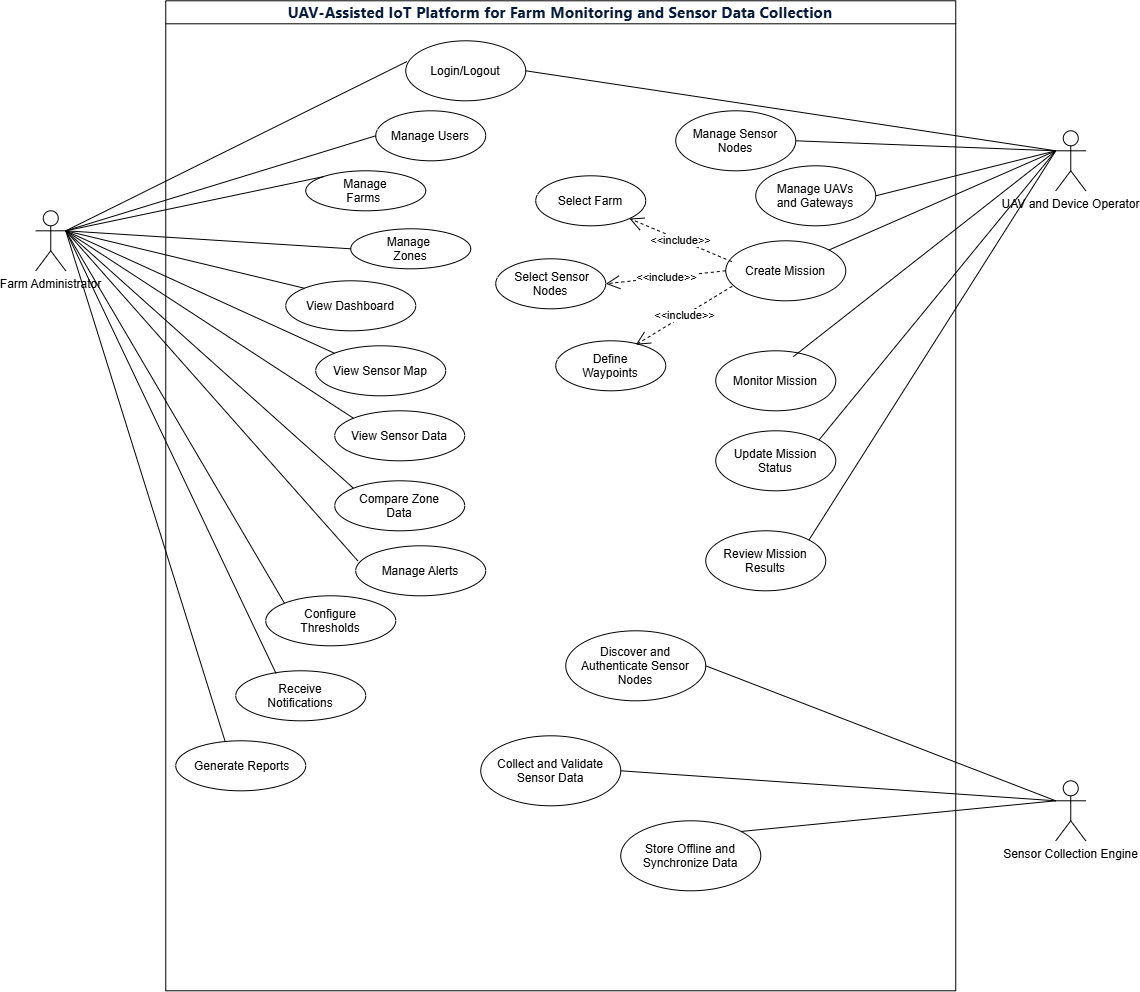

The diagram above was exported from draw.io. Its source (the exported page's mxGraphModel, read from the mxfile embedded in the PNG):
<mxGraphModel dx="1720" dy="1002" grid="1" gridSize="10" guides="1" tooltips="1" connect="1" arrows="1" fold="1" page="1" pageScale="1" pageWidth="827" pageHeight="1169" math="0" shadow="0">
  <root>
    <mxCell id="0" />
    <mxCell id="1" parent="0" />
    <mxCell id="P9IacHXDg2yTPWKASgFV-1" parent="1" style="swimlane;whiteSpace=wrap;html=1;" value="&lt;span style=&quot;color: rgb(8, 27, 58); font-family: SegoeuiPc, &amp;quot;Segoe UI&amp;quot;, &amp;quot;San Francisco&amp;quot;, &amp;quot;Helvetica Neue&amp;quot;, Helvetica, &amp;quot;Lucida Grande&amp;quot;, Roboto, Ubuntu, Tahoma, &amp;quot;Microsoft Sans Serif&amp;quot;, Arial, sans-serif; font-size: 15px; letter-spacing: 0.2px; text-align: start; white-space: pre-wrap; background-color: rgb(255, 255, 255);&quot;&gt;UAV-Assisted IoT Platform for Farm Monitoring and Sensor Data Collection&lt;/span&gt;" vertex="1">
      <mxGeometry height="990" width="790" x="180" as="geometry" />
    </mxCell>
    <mxCell id="P9IacHXDg2yTPWKASgFV-5" parent="P9IacHXDg2yTPWKASgFV-1" style="ellipse;whiteSpace=wrap;html=1;shapeInside=1;" value="Login/Logout" vertex="1">
      <mxGeometry height="60" width="120" x="240" y="40" as="geometry" />
    </mxCell>
    <mxCell id="P9IacHXDg2yTPWKASgFV-7" parent="P9IacHXDg2yTPWKASgFV-1" style="ellipse;whiteSpace=wrap;html=1;shapeInside=1;" value="Manage Users" vertex="1">
      <mxGeometry height="50" width="110" x="210" y="110" as="geometry" />
    </mxCell>
    <mxCell id="P9IacHXDg2yTPWKASgFV-9" parent="P9IacHXDg2yTPWKASgFV-1" style="ellipse;whiteSpace=wrap;html=1;shapeInside=1;" value="Manage Farms&amp;nbsp;" vertex="1">
      <mxGeometry height="40" width="120" x="140" y="170" as="geometry" />
    </mxCell>
    <mxCell id="P9IacHXDg2yTPWKASgFV-11" parent="P9IacHXDg2yTPWKASgFV-1" style="ellipse;whiteSpace=wrap;html=1;shapeInside=1;" value="View Dashboard" vertex="1">
      <mxGeometry height="50" width="130" x="120" y="280" as="geometry" />
    </mxCell>
    <mxCell id="P9IacHXDg2yTPWKASgFV-13" parent="P9IacHXDg2yTPWKASgFV-1" style="ellipse;whiteSpace=wrap;html=1;shapeInside=1;" value="View Sensor Map" vertex="1">
      <mxGeometry height="50" width="130" x="150" y="345" as="geometry" />
    </mxCell>
    <mxCell id="P9IacHXDg2yTPWKASgFV-15" parent="P9IacHXDg2yTPWKASgFV-1" style="ellipse;whiteSpace=wrap;html=1;shapeInside=1;" value="View Sensor Data" vertex="1">
      <mxGeometry height="50" width="130" x="169" y="410" as="geometry" />
    </mxCell>
    <mxCell id="P9IacHXDg2yTPWKASgFV-17" parent="P9IacHXDg2yTPWKASgFV-1" style="ellipse;whiteSpace=wrap;html=1;shapeInside=1;" value="Compare Zone Data" vertex="1">
      <mxGeometry height="50" width="130" x="169" y="480" as="geometry" />
    </mxCell>
    <mxCell id="P9IacHXDg2yTPWKASgFV-19" parent="P9IacHXDg2yTPWKASgFV-1" style="ellipse;whiteSpace=wrap;html=1;shapeInside=1;" value="Manage Alerts" vertex="1">
      <mxGeometry height="50" width="130" x="190" y="545" as="geometry" />
    </mxCell>
    <mxCell id="P9IacHXDg2yTPWKASgFV-21" parent="P9IacHXDg2yTPWKASgFV-1" style="ellipse;whiteSpace=wrap;html=1;shapeInside=1;" value="Configure Thresholds" vertex="1">
      <mxGeometry height="50" width="130" x="100" y="595" as="geometry" />
    </mxCell>
    <mxCell id="P9IacHXDg2yTPWKASgFV-23" parent="P9IacHXDg2yTPWKASgFV-1" style="ellipse;whiteSpace=wrap;html=1;shapeInside=1;" value="Receive Notifications" vertex="1">
      <mxGeometry height="50" width="130" x="70" y="670" as="geometry" />
    </mxCell>
    <mxCell id="P9IacHXDg2yTPWKASgFV-25" parent="P9IacHXDg2yTPWKASgFV-1" style="ellipse;whiteSpace=wrap;html=1;shapeInside=1;" value="&amp;nbsp;Generate Reports" vertex="1">
      <mxGeometry height="50" width="130" x="10" y="740" as="geometry" />
    </mxCell>
    <mxCell id="P9IacHXDg2yTPWKASgFV-28" parent="P9IacHXDg2yTPWKASgFV-1" style="ellipse;whiteSpace=wrap;html=1;shapeInside=1;" value="Manage Sensor Nodes" vertex="1">
      <mxGeometry height="60" width="120" x="510" y="110" as="geometry" />
    </mxCell>
    <mxCell id="P9IacHXDg2yTPWKASgFV-33" parent="P9IacHXDg2yTPWKASgFV-1" style="ellipse;whiteSpace=wrap;html=1;shapeInside=1;" value="Manage UAVs and Gateways" vertex="1">
      <mxGeometry height="60" width="120" x="590" y="165" as="geometry" />
    </mxCell>
    <mxCell id="P9IacHXDg2yTPWKASgFV-35" parent="P9IacHXDg2yTPWKASgFV-1" style="ellipse;whiteSpace=wrap;html=1;shapeInside=1;" value="Create Mission" vertex="1">
      <mxGeometry height="60" width="120" x="560" y="240" as="geometry" />
    </mxCell>
    <mxCell id="P9IacHXDg2yTPWKASgFV-37" parent="P9IacHXDg2yTPWKASgFV-1" style="ellipse;whiteSpace=wrap;html=1;shapeInside=1;" value="Select Farm" vertex="1">
      <mxGeometry height="50" width="110" x="370" y="175" as="geometry" />
    </mxCell>
    <mxCell id="P9IacHXDg2yTPWKASgFV-38" edge="1" parent="P9IacHXDg2yTPWKASgFV-1" source="P9IacHXDg2yTPWKASgFV-35" style="endArrow=open;endSize=12;dashed=1;html=1;rounded=0;exitX=0.051;exitY=0.348;exitDx=0;exitDy=0;exitPerimeter=0;entryX=1;entryY=1;entryDx=0;entryDy=0;" target="P9IacHXDg2yTPWKASgFV-37" value="&amp;lt;&amp;lt;include&amp;gt;&amp;gt;">
      <mxGeometry relative="1" width="160" as="geometry">
        <mxPoint x="280" y="300" as="sourcePoint" />
        <mxPoint x="440" y="300" as="targetPoint" />
      </mxGeometry>
    </mxCell>
    <mxCell id="P9IacHXDg2yTPWKASgFV-39" parent="P9IacHXDg2yTPWKASgFV-1" style="ellipse;whiteSpace=wrap;html=1;shapeInside=1;" value="&amp;nbsp;Select Sensor Nodes" vertex="1">
      <mxGeometry height="50" width="110" x="330" y="258" as="geometry" />
    </mxCell>
    <mxCell id="P9IacHXDg2yTPWKASgFV-40" edge="1" parent="P9IacHXDg2yTPWKASgFV-1" source="P9IacHXDg2yTPWKASgFV-35" style="endArrow=open;endSize=12;dashed=1;html=1;rounded=0;exitX=0;exitY=0.5;exitDx=0;exitDy=0;entryX=1;entryY=0.5;entryDx=0;entryDy=0;" target="P9IacHXDg2yTPWKASgFV-39" value="&amp;lt;&amp;lt;include&amp;gt;&amp;gt;">
      <mxGeometry relative="1" width="160" as="geometry">
        <mxPoint x="642" y="293" as="sourcePoint" />
        <mxPoint x="540" y="250" as="targetPoint" />
      </mxGeometry>
    </mxCell>
    <mxCell id="P9IacHXDg2yTPWKASgFV-41" parent="P9IacHXDg2yTPWKASgFV-1" style="ellipse;whiteSpace=wrap;html=1;shapeInside=1;" value="Define Waypoints" vertex="1">
      <mxGeometry height="50" width="110" x="390" y="340" as="geometry" />
    </mxCell>
    <mxCell id="P9IacHXDg2yTPWKASgFV-42" edge="1" parent="P9IacHXDg2yTPWKASgFV-1" source="P9IacHXDg2yTPWKASgFV-35" style="endArrow=open;endSize=12;dashed=1;html=1;rounded=0;exitX=0.054;exitY=0.758;exitDx=0;exitDy=0;entryX=0.728;entryY=0.079;entryDx=0;entryDy=0;entryPerimeter=0;exitPerimeter=0;" target="P9IacHXDg2yTPWKASgFV-41" value="&amp;lt;&amp;lt;include&amp;gt;&amp;gt;">
      <mxGeometry relative="1" width="160" as="geometry">
        <mxPoint x="650" y="270" as="sourcePoint" />
        <mxPoint x="530" y="283" as="targetPoint" />
      </mxGeometry>
    </mxCell>
    <mxCell id="P9IacHXDg2yTPWKASgFV-43" parent="P9IacHXDg2yTPWKASgFV-1" style="ellipse;whiteSpace=wrap;html=1;shapeInside=1;" value="Monitor Mission" vertex="1">
      <mxGeometry height="60" width="120" x="550" y="350" as="geometry" />
    </mxCell>
    <mxCell id="P9IacHXDg2yTPWKASgFV-45" parent="P9IacHXDg2yTPWKASgFV-1" style="ellipse;whiteSpace=wrap;html=1;shapeInside=1;" value="Update Mission Status" vertex="1">
      <mxGeometry height="60" width="120" x="550" y="430" as="geometry" />
    </mxCell>
    <mxCell id="P9IacHXDg2yTPWKASgFV-47" parent="P9IacHXDg2yTPWKASgFV-1" style="ellipse;whiteSpace=wrap;html=1;shapeInside=1;" value="Review Mission Results" vertex="1">
      <mxGeometry height="60" width="120" x="540" y="530" as="geometry" />
    </mxCell>
    <mxCell id="P9IacHXDg2yTPWKASgFV-50" parent="P9IacHXDg2yTPWKASgFV-1" style="ellipse;whiteSpace=wrap;html=1;shapeInside=1;" value="Discover and Authenticate Sensor Nodes" vertex="1">
      <mxGeometry height="70" width="140" x="400" y="630" as="geometry" />
    </mxCell>
    <mxCell id="P9IacHXDg2yTPWKASgFV-52" parent="P9IacHXDg2yTPWKASgFV-1" style="ellipse;whiteSpace=wrap;html=1;shapeInside=1;" value="Collect and Validate Sensor Data" vertex="1">
      <mxGeometry height="70" width="140" x="315" y="735" as="geometry" />
    </mxCell>
    <mxCell id="P9IacHXDg2yTPWKASgFV-56" parent="P9IacHXDg2yTPWKASgFV-1" style="ellipse;whiteSpace=wrap;html=1;shapeInside=1;" value="Store Offline and Synchronize Data" vertex="1">
      <mxGeometry height="70" width="140" x="455" y="820" as="geometry" />
    </mxCell>
    <mxCell id="QNy2PXcNk7qzYMUZTs9s-1" parent="P9IacHXDg2yTPWKASgFV-1" style="ellipse;whiteSpace=wrap;html=1;shapeInside=1;" value="Manage&amp;nbsp; Zones" vertex="1">
      <mxGeometry height="40" width="120" x="185" y="228" as="geometry" />
    </mxCell>
    <mxCell id="P9IacHXDg2yTPWKASgFV-2" parent="1" style="shape=umlActor;verticalLabelPosition=bottom;verticalAlign=top;html=1;outlineConnect=0;" value="Farm Administrator" vertex="1">
      <mxGeometry height="60" width="30" x="50" y="210" as="geometry" />
    </mxCell>
    <mxCell id="P9IacHXDg2yTPWKASgFV-6" edge="1" parent="1" source="P9IacHXDg2yTPWKASgFV-2" style="endArrow=none;html=1;rounded=0;exitX=1;exitY=0.3333333333333333;exitDx=0;exitDy=0;exitPerimeter=0;entryX=0.01;entryY=0.346;entryDx=0;entryDy=0;entryPerimeter=0;" target="P9IacHXDg2yTPWKASgFV-5" value="">
      <mxGeometry height="50" relative="1" width="50" as="geometry">
        <mxPoint x="270" y="330" as="sourcePoint" />
        <mxPoint x="320" y="280" as="targetPoint" />
      </mxGeometry>
    </mxCell>
    <mxCell id="P9IacHXDg2yTPWKASgFV-8" edge="1" parent="1" source="P9IacHXDg2yTPWKASgFV-2" style="endArrow=none;html=1;rounded=0;entryX=0;entryY=0.5;entryDx=0;entryDy=0;exitX=1;exitY=0.3333333333333333;exitDx=0;exitDy=0;exitPerimeter=0;" target="P9IacHXDg2yTPWKASgFV-7" value="">
      <mxGeometry height="50" relative="1" width="50" as="geometry">
        <mxPoint x="270" y="330" as="sourcePoint" />
        <mxPoint x="320" y="280" as="targetPoint" />
      </mxGeometry>
    </mxCell>
    <mxCell id="P9IacHXDg2yTPWKASgFV-10" edge="1" parent="1" source="P9IacHXDg2yTPWKASgFV-2" style="endArrow=none;html=1;rounded=0;exitX=1;exitY=0.3333333333333333;exitDx=0;exitDy=0;exitPerimeter=0;entryX=0;entryY=0;entryDx=0;entryDy=0;" target="P9IacHXDg2yTPWKASgFV-9" value="">
      <mxGeometry height="50" relative="1" width="50" as="geometry">
        <mxPoint x="270" y="330" as="sourcePoint" />
        <mxPoint x="320" y="280" as="targetPoint" />
      </mxGeometry>
    </mxCell>
    <mxCell id="P9IacHXDg2yTPWKASgFV-12" edge="1" parent="1" source="P9IacHXDg2yTPWKASgFV-2" style="endArrow=none;html=1;rounded=0;exitX=1;exitY=0.3333333333333333;exitDx=0;exitDy=0;exitPerimeter=0;entryX=0;entryY=0;entryDx=0;entryDy=0;" target="P9IacHXDg2yTPWKASgFV-11" value="">
      <mxGeometry height="50" relative="1" width="50" as="geometry">
        <mxPoint x="270" y="330" as="sourcePoint" />
        <mxPoint x="320" y="280" as="targetPoint" />
      </mxGeometry>
    </mxCell>
    <mxCell id="P9IacHXDg2yTPWKASgFV-14" edge="1" parent="1" source="P9IacHXDg2yTPWKASgFV-2" style="endArrow=none;html=1;rounded=0;exitX=1;exitY=0.3333333333333333;exitDx=0;exitDy=0;exitPerimeter=0;entryX=0;entryY=0;entryDx=0;entryDy=0;" target="P9IacHXDg2yTPWKASgFV-13" value="">
      <mxGeometry height="50" relative="1" width="50" as="geometry">
        <mxPoint x="270" y="330" as="sourcePoint" />
        <mxPoint x="320" y="280" as="targetPoint" />
      </mxGeometry>
    </mxCell>
    <mxCell id="P9IacHXDg2yTPWKASgFV-16" edge="1" parent="1" source="P9IacHXDg2yTPWKASgFV-2" style="endArrow=none;html=1;rounded=0;exitX=1;exitY=0.3333333333333333;exitDx=0;exitDy=0;exitPerimeter=0;entryX=0;entryY=0;entryDx=0;entryDy=0;" target="P9IacHXDg2yTPWKASgFV-15" value="">
      <mxGeometry height="50" relative="1" width="50" as="geometry">
        <mxPoint x="270" y="330" as="sourcePoint" />
        <mxPoint x="320" y="280" as="targetPoint" />
      </mxGeometry>
    </mxCell>
    <mxCell id="P9IacHXDg2yTPWKASgFV-18" edge="1" parent="1" source="P9IacHXDg2yTPWKASgFV-2" style="endArrow=none;html=1;rounded=0;exitX=1;exitY=0.3333333333333333;exitDx=0;exitDy=0;exitPerimeter=0;entryX=0;entryY=0;entryDx=0;entryDy=0;" target="P9IacHXDg2yTPWKASgFV-17" value="">
      <mxGeometry height="50" relative="1" width="50" as="geometry">
        <mxPoint x="90" y="240" as="sourcePoint" />
        <mxPoint x="320" y="480" as="targetPoint" />
      </mxGeometry>
    </mxCell>
    <mxCell id="P9IacHXDg2yTPWKASgFV-20" edge="1" parent="1" source="P9IacHXDg2yTPWKASgFV-2" style="endArrow=none;html=1;rounded=0;exitX=1;exitY=0.3333333333333333;exitDx=0;exitDy=0;exitPerimeter=0;entryX=0.016;entryY=0.301;entryDx=0;entryDy=0;entryPerimeter=0;" target="P9IacHXDg2yTPWKASgFV-19" value="">
      <mxGeometry height="50" relative="1" width="50" as="geometry">
        <mxPoint x="270" y="530" as="sourcePoint" />
        <mxPoint x="320" y="480" as="targetPoint" />
      </mxGeometry>
    </mxCell>
    <mxCell id="P9IacHXDg2yTPWKASgFV-22" edge="1" parent="1" source="P9IacHXDg2yTPWKASgFV-2" style="endArrow=none;html=1;rounded=0;exitX=1;exitY=0.3333333333333333;exitDx=0;exitDy=0;exitPerimeter=0;entryX=0;entryY=0;entryDx=0;entryDy=0;" target="P9IacHXDg2yTPWKASgFV-21" value="">
      <mxGeometry height="50" relative="1" width="50" as="geometry">
        <mxPoint x="270" y="530" as="sourcePoint" />
        <mxPoint x="320" y="480" as="targetPoint" />
      </mxGeometry>
    </mxCell>
    <mxCell id="P9IacHXDg2yTPWKASgFV-24" edge="1" parent="1" source="P9IacHXDg2yTPWKASgFV-2" style="endArrow=none;html=1;rounded=0;exitX=1;exitY=0.3333333333333333;exitDx=0;exitDy=0;exitPerimeter=0;entryX=0.31;entryY=0.053;entryDx=0;entryDy=0;entryPerimeter=0;" target="P9IacHXDg2yTPWKASgFV-23" value="">
      <mxGeometry height="50" relative="1" width="50" as="geometry">
        <mxPoint x="490" y="490" as="sourcePoint" />
        <mxPoint x="540" y="440" as="targetPoint" />
      </mxGeometry>
    </mxCell>
    <mxCell id="P9IacHXDg2yTPWKASgFV-26" edge="1" parent="1" source="P9IacHXDg2yTPWKASgFV-2" style="endArrow=none;html=1;rounded=0;exitX=1;exitY=0.3333333333333333;exitDx=0;exitDy=0;exitPerimeter=0;entryX=0.381;entryY=0.023;entryDx=0;entryDy=0;entryPerimeter=0;" target="P9IacHXDg2yTPWKASgFV-25" value="">
      <mxGeometry height="50" relative="1" width="50" as="geometry">
        <mxPoint x="490" y="550" as="sourcePoint" />
        <mxPoint x="540" y="500" as="targetPoint" />
      </mxGeometry>
    </mxCell>
    <mxCell id="P9IacHXDg2yTPWKASgFV-27" parent="1" style="shape=umlActor;verticalLabelPosition=bottom;verticalAlign=top;html=1;outlineConnect=0;" value="UAV and Device Operator" vertex="1">
      <mxGeometry height="60" width="30" x="1070" y="130" as="geometry" />
    </mxCell>
    <mxCell id="P9IacHXDg2yTPWKASgFV-29" edge="1" parent="1" source="P9IacHXDg2yTPWKASgFV-5" style="endArrow=none;html=1;rounded=0;exitX=1;exitY=0.5;exitDx=0;exitDy=0;entryX=0;entryY=0.3333333333333333;entryDx=0;entryDy=0;entryPerimeter=0;" target="P9IacHXDg2yTPWKASgFV-27" value="">
      <mxGeometry height="50" relative="1" width="50" as="geometry">
        <mxPoint x="510" y="340" as="sourcePoint" />
        <mxPoint x="560" y="290" as="targetPoint" />
      </mxGeometry>
    </mxCell>
    <mxCell id="P9IacHXDg2yTPWKASgFV-32" edge="1" parent="1" source="P9IacHXDg2yTPWKASgFV-27" style="endArrow=none;html=1;rounded=0;entryX=1;entryY=0.5;entryDx=0;entryDy=0;exitX=0;exitY=0.3333333333333333;exitDx=0;exitDy=0;exitPerimeter=0;" target="P9IacHXDg2yTPWKASgFV-28" value="">
      <mxGeometry height="50" relative="1" width="50" as="geometry">
        <mxPoint x="510" y="340" as="sourcePoint" />
        <mxPoint x="560" y="290" as="targetPoint" />
      </mxGeometry>
    </mxCell>
    <mxCell id="P9IacHXDg2yTPWKASgFV-34" edge="1" parent="1" source="P9IacHXDg2yTPWKASgFV-33" style="endArrow=none;html=1;rounded=0;exitX=1;exitY=0.5;exitDx=0;exitDy=0;entryX=0;entryY=0.3333333333333333;entryDx=0;entryDy=0;entryPerimeter=0;" target="P9IacHXDg2yTPWKASgFV-27" value="">
      <mxGeometry height="50" relative="1" width="50" as="geometry">
        <mxPoint x="510" y="340" as="sourcePoint" />
        <mxPoint x="560" y="290" as="targetPoint" />
      </mxGeometry>
    </mxCell>
    <mxCell id="P9IacHXDg2yTPWKASgFV-36" edge="1" parent="1" source="P9IacHXDg2yTPWKASgFV-35" style="endArrow=none;html=1;rounded=0;entryX=0;entryY=0.3333333333333333;entryDx=0;entryDy=0;entryPerimeter=0;exitX=1;exitY=0;exitDx=0;exitDy=0;" target="P9IacHXDg2yTPWKASgFV-27" value="">
      <mxGeometry height="50" relative="1" width="50" as="geometry">
        <mxPoint x="510" y="340" as="sourcePoint" />
        <mxPoint x="560" y="290" as="targetPoint" />
      </mxGeometry>
    </mxCell>
    <mxCell id="P9IacHXDg2yTPWKASgFV-44" edge="1" parent="1" source="P9IacHXDg2yTPWKASgFV-43" style="endArrow=none;html=1;rounded=0;entryX=0;entryY=0.3333333333333333;entryDx=0;entryDy=0;entryPerimeter=0;exitX=0.646;exitY=0.098;exitDx=0;exitDy=0;exitPerimeter=0;" target="P9IacHXDg2yTPWKASgFV-27" value="">
      <mxGeometry height="50" relative="1" width="50" as="geometry">
        <mxPoint x="510" y="490" as="sourcePoint" />
        <mxPoint x="560" y="440" as="targetPoint" />
      </mxGeometry>
    </mxCell>
    <mxCell id="P9IacHXDg2yTPWKASgFV-46" edge="1" parent="1" source="P9IacHXDg2yTPWKASgFV-45" style="endArrow=none;html=1;rounded=0;entryX=0;entryY=0.3333333333333333;entryDx=0;entryDy=0;entryPerimeter=0;exitX=1;exitY=0;exitDx=0;exitDy=0;" target="P9IacHXDg2yTPWKASgFV-27" value="">
      <mxGeometry height="50" relative="1" width="50" as="geometry">
        <mxPoint x="510" y="490" as="sourcePoint" />
        <mxPoint x="560" y="440" as="targetPoint" />
      </mxGeometry>
    </mxCell>
    <mxCell id="P9IacHXDg2yTPWKASgFV-48" edge="1" parent="1" source="P9IacHXDg2yTPWKASgFV-47" style="endArrow=none;html=1;rounded=0;entryX=0;entryY=0.3333333333333333;entryDx=0;entryDy=0;entryPerimeter=0;exitX=1;exitY=0;exitDx=0;exitDy=0;" target="P9IacHXDg2yTPWKASgFV-27" value="">
      <mxGeometry height="50" relative="1" width="50" as="geometry">
        <mxPoint x="510" y="530" as="sourcePoint" />
        <mxPoint x="560" y="480" as="targetPoint" />
      </mxGeometry>
    </mxCell>
    <mxCell id="P9IacHXDg2yTPWKASgFV-49" parent="1" style="shape=umlActor;verticalLabelPosition=bottom;verticalAlign=top;html=1;outlineConnect=0;" value="Sensor Collection Engine" vertex="1">
      <mxGeometry height="60" width="30" x="1070" y="780" as="geometry" />
    </mxCell>
    <mxCell id="P9IacHXDg2yTPWKASgFV-51" edge="1" parent="1" source="P9IacHXDg2yTPWKASgFV-50" style="endArrow=none;html=1;rounded=0;exitX=1;exitY=0.5;exitDx=0;exitDy=0;entryX=0;entryY=0.3333333333333333;entryDx=0;entryDy=0;entryPerimeter=0;" target="P9IacHXDg2yTPWKASgFV-49" value="">
      <mxGeometry height="50" relative="1" width="50" as="geometry">
        <mxPoint x="530" y="840" as="sourcePoint" />
        <mxPoint x="580" y="790" as="targetPoint" />
      </mxGeometry>
    </mxCell>
    <mxCell id="P9IacHXDg2yTPWKASgFV-54" edge="1" parent="1" source="P9IacHXDg2yTPWKASgFV-49" style="endArrow=none;html=1;rounded=0;exitX=0;exitY=0.3333333333333333;exitDx=0;exitDy=0;exitPerimeter=0;entryX=1;entryY=0.5;entryDx=0;entryDy=0;" target="P9IacHXDg2yTPWKASgFV-52" value="">
      <mxGeometry height="50" relative="1" width="50" as="geometry">
        <mxPoint x="530" y="840" as="sourcePoint" />
        <mxPoint x="580" y="790" as="targetPoint" />
      </mxGeometry>
    </mxCell>
    <mxCell id="P9IacHXDg2yTPWKASgFV-55" edge="1" parent="1" source="P9IacHXDg2yTPWKASgFV-56" style="endArrow=none;html=1;rounded=0;entryX=0;entryY=0.3333333333333333;entryDx=0;entryDy=0;entryPerimeter=0;exitX=1;exitY=0;exitDx=0;exitDy=0;" target="P9IacHXDg2yTPWKASgFV-49" value="">
      <mxGeometry height="50" relative="1" width="50" as="geometry">
        <mxPoint x="770.3021499236856" y="880.6602500369258" as="sourcePoint" />
        <mxPoint x="620" y="790" as="targetPoint" />
      </mxGeometry>
    </mxCell>
    <mxCell id="QNy2PXcNk7qzYMUZTs9s-2" edge="1" parent="1" source="P9IacHXDg2yTPWKASgFV-2" style="endArrow=none;html=1;rounded=0;exitX=1;exitY=0.3333333333333333;exitDx=0;exitDy=0;exitPerimeter=0;entryX=0;entryY=0.5;entryDx=0;entryDy=0;" target="QNy2PXcNk7qzYMUZTs9s-1" value="">
      <mxGeometry height="50" relative="1" width="50" as="geometry">
        <mxPoint x="580" y="430" as="sourcePoint" />
        <mxPoint x="630" y="380" as="targetPoint" />
      </mxGeometry>
    </mxCell>
  </root>
</mxGraphModel>